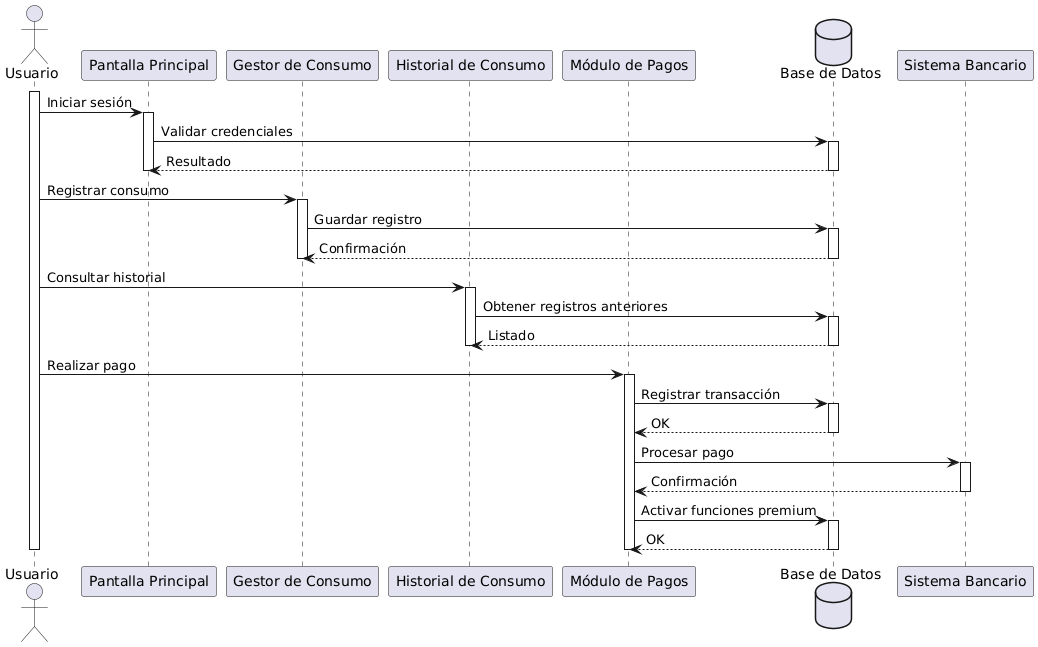

The diagram above was rendered by PlantUML. Its source (embedded in the PNG):
@startuml
actor Usuario as U

participant "Pantalla Principal" as PP
participant "Gestor de Consumo" as GC
participant "Historial de Consumo" as HC
participant "Módulo de Pagos" as MP
database "Base de Datos" as DB

activate U

U -> PP : Iniciar sesión
activate PP
PP -> DB : Validar credenciales
activate DB
DB --> PP : Resultado
deactivate DB
deactivate PP

U -> GC : Registrar consumo
activate GC
GC -> DB : Guardar registro
activate DB
DB --> GC : Confirmación
deactivate DB
deactivate GC

U -> HC : Consultar historial
activate HC
HC -> DB : Obtener registros anteriores
activate DB
DB --> HC : Listado
deactivate DB
deactivate HC

U -> MP : Realizar pago
activate MP
MP -> DB : Registrar transacción
activate DB
DB --> MP : OK
deactivate DB
MP -> "Sistema Bancario" : Procesar pago
activate "Sistema Bancario"
"Sistema Bancario" --> MP : Confirmación
deactivate "Sistema Bancario"
MP -> DB : Activar funciones premium
activate DB
DB --> MP : OK
deactivate DB
deactivate MP

deactivate U
@enduml